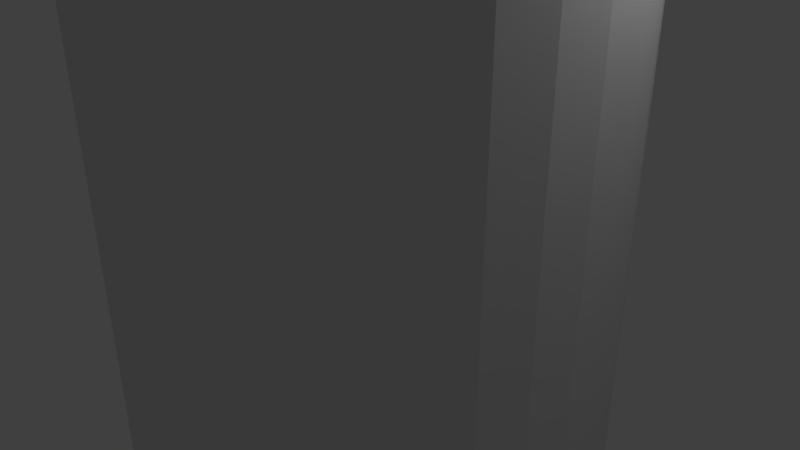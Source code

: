 # Source: Tower.blend  (saved by Blender 2.79.6; exported with 4.5.12 LTS)
import bpy
from mathutils import Matrix  # noqa: F401  (used for matrix-valued properties, if any)

bpy.ops.wm.read_factory_settings(use_empty=True)
scene = bpy.context.scene
scene.name = 'Scene'

# ---- collections
col_collection_1 = bpy.data.collections.new('Collection 1'); scene.collection.children.link(col_collection_1)

# ---- world
world_world = bpy.data.worlds.new('World'); scene.world = world_world
world_world.color = (0.05088, 0.05088, 0.05088)
world_world.use_sun_shadow = False
world_world.sun_shadow_jitter_overblur = 0.0

# ---- cameras
cam_camera = bpy.data.cameras.new('Camera')
cam_camera.clip_end = 100.0
cam_camera.lens = 35.0
cam_camera.sensor_width = 32.0
cam_camera.sensor_height = 18.0
cam_camera.ortho_scale = 7.314
cam_camera.dof.focus_distance = 0.0
cam_camera.dof.aperture_fstop = 128.0

# ---- lights
light_lamp = bpy.data.lights.new('Lamp', 'POINT')
light_lamp.transmission_factor = 0.0
light_lamp.cutoff_distance = 30.0
light_lamp.energy = 100.0
light_lamp.shadow_buffer_clip_start = 1.001
light_lamp.shadow_soft_size = 0.1
light_lamp.shadow_maximum_resolution = 0.006
light_lamp.use_absolute_resolution = True

# ---- meshes
me_cylinder = bpy.data.meshes.new('Cylinder')
me_cylinder.from_pydata([(-2.664e-08, 3.232, -6.76), (-2.664e-08, 3.232, 6.76), (0.6305, 3.17, -6.76), (0.6305, 3.17, 6.76), (1.237, 2.986, -6.76), (1.237, 2.986, 6.76), (1.796, 2.687, -6.76), (1.796, 2.687, 6.76), (2.285, 2.285, -6.76), (2.285, 2.285, 6.76), (2.687, 1.796, -6.76), (2.687, 1.796, 6.76), (2.986, 1.237, -6.76), (2.986, 1.237, 6.76), (3.17, 0.6305, -6.76), (3.17, 0.6305, 6.76), (3.232, 1.464e-07, -6.76), (3.232, 1.464e-07, 6.76), (3.17, -0.6305, -6.76), (3.17, -0.6305, 6.76), (2.986, -1.237, -6.76), (2.986, -1.237, 6.76), (2.687, -1.796, -6.76), (2.687, -1.796, 6.76), (2.285, -2.285, -6.76), (2.285, -2.285, 6.76), (1.796, -2.687, -6.76), (1.796, -2.687, 6.76), (1.237, -2.986, -6.76), (1.237, -2.986, 6.76), (0.6305, -3.17, -6.76), (0.6305, -3.17, 6.76), (-1.08e-06, -3.232, -6.76), (-1.08e-06, -3.232, 6.76), (-0.6305, -3.17, -6.76), (-0.6305, -3.17, 6.76), (-1.237, -2.986, -6.76), (-1.237, -2.986, 6.76), (-1.796, -2.687, -6.76), (-1.796, -2.687, 6.76), (-2.285, -2.285, -6.76), (-2.285, -2.285, 6.76), (-2.687, -1.796, -6.76), (-2.687, -1.796, 6.76), (-2.986, -1.237, -6.76), (-2.986, -1.237, 6.76), (-3.17, -0.6305, -6.76), (-3.17, -0.6305, 6.76), (-3.232, 3.023e-06, -6.76), (-3.232, 3.023e-06, 6.76), (-3.17, 0.6305, -6.76), (-3.17, 0.6305, 6.76), (-2.986, 1.237, -6.76), (-2.986, 1.237, 6.76), (-2.687, 1.796, -6.76), (-2.687, 1.796, 6.76), (-2.285, 2.285, -6.76), (-2.285, 2.285, 6.76), (-1.796, 2.687, -6.76), (-1.796, 2.687, 6.76), (-1.237, 2.986, -6.76), (-1.237, 2.986, 6.76), (-0.6305, 3.17, -6.76), (-0.6305, 3.17, 6.76), (0.7773, 3.908, 6.554), (-8.246e-08, 3.984, 6.554), (1.525, 3.681, 6.554), (2.214, 3.313, 6.554), (2.817, 2.817, 6.554), (3.313, 2.214, 6.554), (3.681, 1.525, 6.554), (3.908, 0.7773, 6.554), (3.984, -1.796e-08, 6.554), (3.908, -0.7773, 6.554), (3.681, -1.525, 6.554), (3.313, -2.214, 6.554), (2.817, -2.817, 6.554), (2.214, -3.313, 6.554), (1.525, -3.681, 6.554), (0.7773, -3.908, 6.554), (-1.381e-06, -3.984, 6.554), (-0.7773, -3.908, 6.554), (-1.525, -3.681, 6.554), (-2.214, -3.313, 6.554), (-2.817, -2.817, 6.554), (-3.313, -2.214, 6.554), (-3.681, -1.525, 6.554), (-3.908, -0.7773, 6.554), (-3.984, 3.528e-06, 6.554), (-3.908, 0.7773, 6.554), (-3.681, 1.525, 6.554), (-3.313, 2.214, 6.554), (-2.817, 2.817, 6.554), (-2.214, 3.313, 6.554), (-1.525, 3.681, 6.554), (-0.7773, 3.908, 6.554), (0.7773, 3.908, 9.468), (-1.395e-07, 3.984, 9.468), (1.525, 3.681, 9.468), (2.214, 3.313, 9.468), (2.817, 2.817, 9.468), (3.313, 2.214, 9.468), (3.681, 1.525, 9.468), (3.908, 0.7773, 9.468), (3.984, -1.796e-08, 9.468), (3.908, -0.7773, 9.468), (3.681, -1.525, 9.468), (3.313, -2.214, 9.468), (2.817, -2.817, 9.468), (2.214, -3.313, 9.468), (1.525, -3.681, 9.468), (0.7773, -3.908, 9.468), (-1.438e-06, -3.984, 9.468), (-0.7773, -3.908, 9.468), (-1.525, -3.681, 9.468), (-2.214, -3.313, 9.468), (-2.817, -2.817, 9.468), (-3.313, -2.214, 9.468), (-3.681, -1.525, 9.468), (-3.908, -0.7773, 9.468), (-3.984, 3.528e-06, 9.468), (-3.908, 0.7773, 9.468), (-3.681, 1.525, 9.468), (-3.313, 2.214, 9.468), (-2.817, 2.817, 9.468), (-2.214, 3.313, 9.468), (-1.525, 3.681, 9.468), (-0.7773, 3.908, 9.468), (0.7773, 3.908, 9.468), (-1.395e-07, 3.984, 9.468), (1.525, 3.681, 9.468), (2.214, 3.313, 9.468), (2.817, 2.817, 9.468), (3.313, 2.214, 9.468), (3.681, 1.525, 9.468), (3.908, 0.7773, 9.468), (3.984, -1.796e-08, 9.468), (3.908, -0.7773, 9.468), (3.681, -1.525, 9.468), (3.313, -2.214, 9.468), (2.817, -2.817, 9.468), (2.214, -3.313, 9.468), (1.525, -3.681, 9.468), (0.7773, -3.908, 9.468), (-1.438e-06, -3.984, 9.468), (-0.7773, -3.908, 9.468), (-1.525, -3.681, 9.468), (-2.214, -3.313, 9.468), (-2.817, -2.817, 9.468), (-3.313, -2.214, 9.468), (-3.681, -1.525, 9.468), (-3.908, -0.7773, 9.468), (-3.984, 3.528e-06, 9.468), (-3.908, 0.7773, 9.468), (-3.681, 1.525, 9.468), (-3.313, 2.214, 9.468), (-2.817, 2.817, 9.468), (-2.214, 3.313, 9.468), (-1.525, 3.681, 9.468), (-0.7773, 3.908, 9.468), (0.6738, 3.387, 9.468), (-5.565e-08, 3.454, 9.468), (1.322, 3.191, 9.468), (1.919, 2.872, 9.468), (2.442, 2.442, 9.468), (2.872, 1.919, 9.468), (3.191, 1.322, 9.468), (3.387, 0.6738, 9.468), (3.454, 1.035e-07, 9.468), (3.387, -0.6738, 9.468), (3.191, -1.322, 9.468), (2.872, -1.919, 9.468), (2.442, -2.442, 9.468), (1.919, -2.872, 9.468), (1.322, -3.191, 9.468), (0.6738, -3.387, 9.468), (-1.181e-06, -3.454, 9.468), (-0.6738, -3.387, 9.468), (-1.322, -3.191, 9.468), (-1.919, -2.872, 9.468), (-2.442, -2.442, 9.468), (-2.872, -1.919, 9.468), (-3.191, -1.322, 9.468), (-3.387, -0.6738, 9.468), (-3.454, 3.178e-06, 9.468), (-3.387, 0.6738, 9.468), (-3.191, 1.322, 9.468), (-2.872, 1.919, 9.468), (-2.442, 2.442, 9.468), (-1.919, 2.872, 9.468), (-1.322, 3.191, 9.468), (-0.6738, 3.387, 9.468), (0.6738, 3.387, 7.774), (2.047e-07, 3.454, 7.774), (1.322, 3.191, 7.774), (1.919, 2.872, 7.774), (2.442, 2.442, 7.774), (2.872, 1.919, 7.774), (3.191, 1.322, 7.774), (3.387, 0.6738, 7.774), (3.454, 1.035e-07, 7.774), (3.387, -0.6738, 7.774), (3.191, -1.322, 7.774), (2.872, -1.919, 7.774), (2.442, -2.442, 7.774), (1.919, -2.872, 7.774), (1.322, -3.191, 7.774), (0.6738, -3.387, 7.774), (-9.206e-07, -3.454, 7.774), (-0.6738, -3.387, 7.774), (-1.322, -3.191, 7.774), (-1.919, -2.872, 7.774), (-2.442, -2.442, 7.774), (-2.872, -1.919, 7.774), (-3.191, -1.322, 7.774), (-3.387, -0.6738, 7.774), (-3.454, 3.178e-06, 7.774), (-3.387, 0.6738, 7.774), (-3.191, 1.322, 7.774), (-2.872, 1.919, 7.774), (-2.442, 2.442, 7.774), (-1.919, 2.872, 7.774), (-1.322, 3.191, 7.774), (-0.6737, 3.387, 7.774)], [], [(0, 1, 3, 2), (2, 3, 5, 4), (4, 5, 7, 6), (6, 7, 9, 8), (8, 9, 11, 10), (10, 11, 13, 12), (12, 13, 15, 14), (14, 15, 17, 16), (16, 17, 19, 18), (18, 19, 21, 20), (20, 21, 23, 22), (22, 23, 25, 24), (24, 25, 27, 26), (26, 27, 29, 28), (28, 29, 31, 30), (30, 31, 33, 32), (32, 33, 35, 34), (34, 35, 37, 36), (36, 37, 39, 38), (38, 39, 41, 40), (40, 41, 43, 42), (42, 43, 45, 44), (44, 45, 47, 46), (46, 47, 49, 48), (48, 49, 51, 50), (50, 51, 53, 52), (52, 53, 55, 54), (54, 55, 57, 56), (56, 57, 59, 58), (58, 59, 61, 60), (19, 17, 72, 73), (60, 61, 63, 62), (62, 63, 1, 0), (0, 2, 4, 6, 8, 10, 12, 14, 16, 18, 20, 22, 24, 26, 28, 30, 32, 34, 36, 38, 40, 42, 44, 46, 48, 50, 52, 54, 56, 58, 60, 62), (75, 74, 106, 107), (37, 35, 81, 82), (55, 53, 90, 91), (11, 9, 68, 69), (29, 27, 77, 78), (47, 45, 86, 87), (3, 1, 65, 64), (1, 63, 95, 65), (21, 19, 73, 74), (39, 37, 82, 83), (57, 55, 91, 92), (13, 11, 69, 70), (31, 29, 78, 79), (49, 47, 87, 88), (5, 3, 64, 66), (23, 21, 74, 75), (41, 39, 83, 84), (59, 57, 92, 93), (15, 13, 70, 71), (33, 31, 79, 80), (51, 49, 88, 89), (7, 5, 66, 67), (25, 23, 75, 76), (43, 41, 84, 85), (61, 59, 93, 94), (17, 15, 71, 72), (35, 33, 80, 81), (53, 51, 89, 90), (9, 7, 67, 68), (27, 25, 76, 77), (45, 43, 85, 86), (63, 61, 94, 95), (110, 109, 141, 142), (89, 88, 120, 121), (76, 75, 107, 108), (90, 89, 121, 122), (77, 76, 108, 109), (91, 90, 122, 123), (78, 77, 109, 110), (64, 65, 97, 96), (92, 91, 123, 124), (79, 78, 110, 111), (66, 64, 96, 98), (93, 92, 124, 125), (80, 79, 111, 112), (67, 66, 98, 99), (94, 93, 125, 126), (81, 80, 112, 113), (68, 67, 99, 100), (95, 94, 126, 127), (82, 81, 113, 114), (69, 68, 100, 101), (65, 95, 127, 97), (83, 82, 114, 115), (70, 69, 101, 102), (84, 83, 115, 116), (71, 70, 102, 103), (85, 84, 116, 117), (72, 71, 103, 104), (86, 85, 117, 118), (73, 72, 104, 105), (87, 86, 118, 119), (74, 73, 105, 106), (88, 87, 119, 120), (145, 144, 176, 177), (96, 97, 129, 128), (124, 123, 155, 156), (111, 110, 142, 143), (98, 96, 128, 130), (125, 124, 156, 157), (112, 111, 143, 144), (99, 98, 130, 131), (126, 125, 157, 158), (113, 112, 144, 145), (100, 99, 131, 132), (127, 126, 158, 159), (114, 113, 145, 146), (101, 100, 132, 133), (97, 127, 159, 129), (115, 114, 146, 147), (102, 101, 133, 134), (116, 115, 147, 148), (103, 102, 134, 135), (117, 116, 148, 149), (104, 103, 135, 136), (118, 117, 149, 150), (105, 104, 136, 137), (119, 118, 150, 151), (106, 105, 137, 138), (120, 119, 151, 152), (107, 106, 138, 139), (121, 120, 152, 153), (108, 107, 139, 140), (122, 121, 153, 154), (109, 108, 140, 141), (123, 122, 154, 155), (180, 179, 211, 212), (132, 131, 163, 164), (159, 158, 190, 191), (146, 145, 177, 178), (133, 132, 164, 165), (129, 159, 191, 161), (147, 146, 178, 179), (134, 133, 165, 166), (148, 147, 179, 180), (135, 134, 166, 167), (149, 148, 180, 181), (136, 135, 167, 168), (150, 149, 181, 182), (137, 136, 168, 169), (151, 150, 182, 183), (138, 137, 169, 170), (152, 151, 183, 184), (139, 138, 170, 171), (153, 152, 184, 185), (140, 139, 171, 172), (154, 153, 185, 186), (141, 140, 172, 173), (155, 154, 186, 187), (142, 141, 173, 174), (128, 129, 161, 160), (156, 155, 187, 188), (143, 142, 174, 175), (130, 128, 160, 162), (157, 156, 188, 189), (144, 143, 175, 176), (131, 130, 162, 163), (158, 157, 189, 190), (192, 193, 223, 222, 221, 220, 219, 218, 217, 216, 215, 214, 213, 212, 211, 210, 209, 208, 207, 206, 205, 204, 203, 202, 201, 200, 199, 198, 197, 196, 195, 194), (167, 166, 198, 199), (181, 180, 212, 213), (168, 167, 199, 200), (182, 181, 213, 214), (169, 168, 200, 201), (183, 182, 214, 215), (170, 169, 201, 202), (184, 183, 215, 216), (171, 170, 202, 203), (185, 184, 216, 217), (172, 171, 203, 204), (186, 185, 217, 218), (173, 172, 204, 205), (187, 186, 218, 219), (174, 173, 205, 206), (160, 161, 193, 192), (188, 187, 219, 220), (175, 174, 206, 207), (162, 160, 192, 194), (189, 188, 220, 221), (176, 175, 207, 208), (163, 162, 194, 195), (190, 189, 221, 222), (177, 176, 208, 209), (164, 163, 195, 196), (191, 190, 222, 223), (178, 177, 209, 210), (165, 164, 196, 197), (161, 191, 223, 193), (179, 178, 210, 211), (166, 165, 197, 198)])
me_cylinder.use_remesh_preserve_volume = False
me_cylinder.use_remesh_preserve_attributes = False
me_cylinder.use_mirror_vertex_groups = False
me_cylinder.update()

# ---- objects
ob_cylinder = bpy.data.objects.new('Cylinder', me_cylinder)
ob_lamp = bpy.data.objects.new('Lamp', light_lamp)
ob_camera = bpy.data.objects.new('Camera', cam_camera)

# ---- transforms, parenting, visibility, modifiers, constraints
ob_cylinder.location = (0.0, 0.0, 0.0)
ob_cylinder.lineart.crease_threshold = 0.0
ob_lamp.location = (4.076, 1.005, 5.904)
ob_lamp.rotation_euler = (0.6503, 0.05522, 1.866)
ob_lamp.lock_rotations_4d = False
ob_lamp.empty_display_type = 'ARROWS'
ob_lamp.color = (0.0, 0.0, 0.0, 0.0)
ob_lamp.lineart.crease_threshold = 0.0
ob_camera.location = (7.481, -6.508, 5.344)
ob_camera.rotation_euler = (1.109, 0.0, 0.8149)
ob_camera.lock_rotations_4d = False
ob_camera.empty_display_type = 'ARROWS'
ob_camera.color = (0.0, 0.0, 0.0, 0.0)
ob_camera.display_type = 'WIRE'
ob_camera.lineart.crease_threshold = 0.0

# ---- collection membership
col_collection_1.objects.link(ob_cylinder)
col_collection_1.objects.link(ob_lamp)
col_collection_1.objects.link(ob_camera)

# ---- scene / render settings (as saved in the file)
scene.camera = ob_camera
scene.frame_start = 1; scene.frame_end = 250; scene.frame_set(1)
scene.render.engine = 'BLENDER_EEVEE_NEXT'
scene.render.resolution_percentage = 50
scene.render.dither_intensity = 0.0
scene.cycles.use_denoising = False
scene.cycles.samples = 128
scene.cycles.sampling_pattern = 'TABULATED_SOBOL'
scene.cycles.use_adaptive_sampling = False
scene.cycles.use_light_tree = False
scene.view_settings.view_transform = 'Standard'
bpy.context.view_layer.update()
